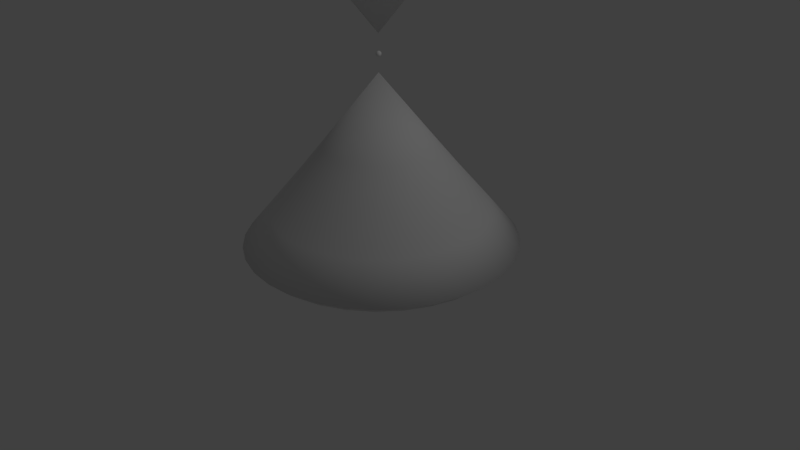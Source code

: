 # Source: Reactor.blend  (saved by Blender 2.78.0; exported with 4.5.12 LTS)
import bpy
from mathutils import Matrix  # noqa: F401  (used for matrix-valued properties, if any)

bpy.ops.wm.read_factory_settings(use_empty=True)
scene = bpy.context.scene
scene.name = 'Scene'

# ---- collections
col_collection_1 = bpy.data.collections.new('Collection 1'); scene.collection.children.link(col_collection_1)

# ---- world
world_world = bpy.data.worlds.new('World'); scene.world = world_world
world_world.color = (0.05088, 0.05088, 0.05088)
world_world.use_sun_shadow = False
world_world.sun_shadow_jitter_overblur = 0.0
world_world.cycles.sampling_method = 'MANUAL'

# ---- cameras
cam_camera = bpy.data.cameras.new('Camera')
cam_camera.clip_end = 100.0
cam_camera.lens = 35.0
cam_camera.sensor_width = 32.0
cam_camera.sensor_height = 18.0
cam_camera.ortho_scale = 7.314
cam_camera.dof.focus_distance = 0.0
cam_camera.dof.aperture_fstop = 128.0

# ---- lights
light_lamp = bpy.data.lights.new('Lamp', 'POINT')
light_lamp.transmission_factor = 0.0
light_lamp.cutoff_distance = 30.0
light_lamp.energy = 100.0
light_lamp.shadow_buffer_clip_start = 1.001
light_lamp.shadow_soft_size = 0.1
light_lamp.shadow_maximum_resolution = 0.006
light_lamp.use_absolute_resolution = True

# ---- meshes
me_sphere_003 = bpy.data.meshes.new('Sphere.003')
me_sphere_003.from_pydata([(0.09836, 0.2503, 0.03265), (0.112, 0.3189, 0.01144), (0.1246, 0.382, -0.02299), (0.1356, 0.4374, -0.06932), (0.1446, 0.4829, -0.1258), (0.1513, 0.5166, -0.1902), (0.1555, 0.5374, -0.2601), (0.1569, 0.5444, -0.3328), (0.1555, 0.5374, -0.4055), (0.1513, 0.5166, -0.4754), (0.1446, 0.4829, -0.5398), (0.1356, 0.4374, -0.5962), (0.1246, 0.382, -0.6426), (0.112, 0.3189, -0.677), (0.09836, 0.2503, -0.6982), (0.112, 0.2462, 0.03265), (0.1387, 0.3107, 0.01144), (0.1634, 0.3703, -0.02299), (0.185, 0.4224, -0.06932), (0.2027, 0.4652, -0.1258), (0.2159, 0.497, -0.1902), (0.224, 0.5166, -0.2601), (0.2268, 0.5232, -0.3328), (0.224, 0.5166, -0.4055), (0.2159, 0.497, -0.4754), (0.2027, 0.4652, -0.5398), (0.185, 0.4224, -0.5962), (0.1634, 0.3703, -0.6426), (0.1387, 0.3107, -0.677), (0.112, 0.2462, -0.6982), (0.1246, 0.2395, 0.03265), (0.1634, 0.2976, 0.01144), (0.1992, 0.3511, -0.02299), (0.2305, 0.3981, -0.06932), (0.2563, 0.4366, -0.1258), (0.2754, 0.4652, -0.1902), (0.2872, 0.4829, -0.2601), (0.2912, 0.4888, -0.3328), (0.2872, 0.4829, -0.4055), (0.2754, 0.4652, -0.4754), (0.2563, 0.4366, -0.5398), (0.2305, 0.3981, -0.5962), (0.1992, 0.3511, -0.6426), (0.1634, 0.2976, -0.677), (0.1246, 0.2395, -0.6982), (0.1356, 0.2304, 0.03265), (0.185, 0.2798, 0.01144), (0.2305, 0.3254, -0.02299), (0.2705, 0.3653, -0.06932), (0.3032, 0.3981, -0.1258), (0.3276, 0.4224, -0.1902), (0.3426, 0.4374, -0.2601), (0.3476, 0.4425, -0.3328), (0.3426, 0.4374, -0.4055), (0.3276, 0.4224, -0.4754), (0.3032, 0.3981, -0.5398), (0.2705, 0.3653, -0.5962), (0.2305, 0.3254, -0.6426), (0.185, 0.2798, -0.677), (0.1356, 0.2304, -0.6982), (0.1446, 0.2194, 0.03265), (0.2027, 0.2582, 0.01144), (0.2563, 0.294, -0.02299), (0.3032, 0.3254, -0.06932), (0.3418, 0.3511, -0.1258), (0.3704, 0.3703, -0.1902), (0.388, 0.382, -0.2601), (0.394, 0.386, -0.3328), (0.388, 0.382, -0.4055), (0.3704, 0.3703, -0.4754), (0.3418, 0.3511, -0.5398), (0.3032, 0.3254, -0.5962), (0.2563, 0.294, -0.6426), (0.2027, 0.2582, -0.677), (0.1446, 0.2194, -0.6982), (0.08418, 0.179, -0.7053), (0.1513, 0.2068, 0.03265), (0.2159, 0.2336, 0.01144), (0.2754, 0.2582, -0.02299), (0.3276, 0.2798, -0.06932), (0.3704, 0.2976, -0.1258), (0.4022, 0.3107, -0.1902), (0.4218, 0.3189, -0.2601), (0.4284, 0.3216, -0.3328), (0.4218, 0.3189, -0.4055), (0.4022, 0.3107, -0.4754), (0.3704, 0.2976, -0.5398), (0.3276, 0.2798, -0.5962), (0.2754, 0.2582, -0.6426), (0.2159, 0.2336, -0.677), (0.1513, 0.2068, -0.6982), (0.1555, 0.1932, 0.03265), (0.224, 0.2068, 0.01144), (0.2872, 0.2194, -0.02299), (0.3426, 0.2304, -0.06932), (0.388, 0.2395, -0.1258), (0.4218, 0.2462, -0.1902), (0.4426, 0.2503, -0.2601), (0.4496, 0.2517, -0.3328), (0.4426, 0.2503, -0.4055), (0.4218, 0.2462, -0.4754), (0.388, 0.2395, -0.5398), (0.3426, 0.2304, -0.5962), (0.2872, 0.2194, -0.6426), (0.224, 0.2068, -0.677), (0.1555, 0.1932, -0.6982), (0.1569, 0.179, 0.03265), (0.2268, 0.179, 0.01144), (0.2912, 0.179, -0.02299), (0.3476, 0.179, -0.06932), (0.394, 0.179, -0.1258), (0.4284, 0.179, -0.1902), (0.4496, 0.179, -0.2601), (0.4568, 0.179, -0.3328), (0.4496, 0.179, -0.4055), (0.4284, 0.179, -0.4754), (0.394, 0.179, -0.5398), (0.3476, 0.179, -0.5962), (0.2912, 0.179, -0.6426), (0.2268, 0.179, -0.677), (0.1569, 0.179, -0.6982), (0.1555, 0.1648, 0.03265), (0.224, 0.1512, 0.01144), (0.2872, 0.1386, -0.02299), (0.3426, 0.1276, -0.06932), (0.388, 0.1186, -0.1258), (0.4218, 0.1119, -0.1902), (0.4426, 0.1077, -0.2601), (0.4496, 0.1063, -0.3328), (0.4426, 0.1077, -0.4055), (0.4218, 0.1119, -0.4754), (0.388, 0.1186, -0.5398), (0.3426, 0.1276, -0.5962), (0.2872, 0.1386, -0.6426), (0.224, 0.1512, -0.677), (0.1555, 0.1648, -0.6982), (0.1513, 0.1512, 0.03265), (0.2159, 0.1245, 0.01144), (0.2754, 0.09981, -0.02299), (0.3276, 0.0782, -0.06932), (0.3704, 0.06047, -0.1258), (0.4022, 0.04729, -0.1902), (0.4218, 0.03918, -0.2601), (0.4284, 0.03644, -0.3328), (0.4218, 0.03918, -0.4055), (0.4022, 0.04729, -0.4754), (0.3704, 0.06047, -0.5398), (0.3276, 0.0782, -0.5962), (0.2754, 0.09981, -0.6426), (0.2159, 0.1245, -0.677), (0.1513, 0.1512, -0.6982), (0.1446, 0.1386, 0.03265), (0.2027, 0.09981, 0.01144), (0.2563, 0.06402, -0.02299), (0.3032, 0.03265, -0.06932), (0.3418, 0.006911, -0.1258), (0.3704, -0.01222, -0.1902), (0.388, -0.024, -0.2601), (0.394, -0.02797, -0.3328), (0.388, -0.024, -0.4055), (0.3704, -0.01222, -0.4754), (0.3418, 0.006911, -0.5398), (0.3032, 0.03265, -0.5962), (0.2563, 0.06402, -0.6426), (0.2027, 0.09981, -0.677), (0.1446, 0.1386, -0.6982), (0.1356, 0.1276, 0.03265), (0.185, 0.0782, 0.01144), (0.2305, 0.03265, -0.02299), (0.2705, -0.007269, -0.06932), (0.3032, -0.04003, -0.1258), (0.3276, -0.06438, -0.1902), (0.3426, -0.07937, -0.2601), (0.3476, -0.08443, -0.3328), (0.3426, -0.07937, -0.4055), (0.3276, -0.06438, -0.4754), (0.3032, -0.04003, -0.5398), (0.2705, -0.007269, -0.5962), (0.2305, 0.03265, -0.6426), (0.185, 0.0782, -0.677), (0.1356, 0.1276, -0.6982), (0.1246, 0.1186, 0.03265), (0.1634, 0.06047, 0.01144), (0.1992, 0.006911, -0.02299), (0.2305, -0.04003, -0.06932), (0.2563, -0.07856, -0.1258), (0.2754, -0.1072, -0.1902), (0.2872, -0.1248, -0.2601), (0.2912, -0.1308, -0.3328), (0.2872, -0.1248, -0.4055), (0.2754, -0.1072, -0.4754), (0.2563, -0.07856, -0.5398), (0.2305, -0.04003, -0.5962), (0.1992, 0.006911, -0.6426), (0.1634, 0.06047, -0.677), (0.1246, 0.1186, -0.6982), (0.112, 0.1119, 0.03265), (0.1387, 0.04729, 0.01144), (0.1634, -0.01222, -0.02299), (0.185, -0.06438, -0.06932), (0.2027, -0.1072, -0.1258), (0.2159, -0.139, -0.1902), (0.224, -0.1586, -0.2601), (0.2268, -0.1652, -0.3328), (0.224, -0.1586, -0.4055), (0.2159, -0.139, -0.4754), (0.2027, -0.1072, -0.5398), (0.185, -0.06438, -0.5962), (0.1634, -0.01222, -0.6426), (0.1387, 0.04729, -0.677), (0.112, 0.1119, -0.6982), (0.09836, 0.1077, 0.03265), (0.112, 0.03918, 0.01144), (0.1246, -0.024, -0.02299), (0.1356, -0.07937, -0.06932), (0.1446, -0.1248, -0.1258), (0.1513, -0.1586, -0.1902), (0.1555, -0.1794, -0.2601), (0.1569, -0.1864, -0.3328), (0.1555, -0.1794, -0.4055), (0.1513, -0.1586, -0.4754), (0.1446, -0.1248, -0.5398), (0.1356, -0.07937, -0.5962), (0.1246, -0.024, -0.6426), (0.112, 0.03918, -0.677), (0.09836, 0.1077, -0.6982), (0.08418, 0.1063, 0.03265), (0.08418, 0.03644, 0.01144), (0.08418, -0.02797, -0.02299), (0.08418, -0.08443, -0.06932), (0.08418, -0.1308, -0.1258), (0.08418, -0.1652, -0.1902), (0.08418, -0.1864, -0.2601), (0.08418, -0.1936, -0.3328), (0.08418, -0.1864, -0.4055), (0.08418, -0.1652, -0.4754), (0.08418, -0.1308, -0.5398), (0.08418, -0.08443, -0.5962), (0.08418, -0.02797, -0.6426), (0.08418, 0.03644, -0.677), (0.08418, 0.1063, -0.6982), (0.07, 0.1077, 0.03265), (0.05636, 0.03918, 0.01144), (0.0438, -0.024, -0.02299), (0.03278, -0.07937, -0.06932), (0.02374, -0.1248, -0.1258), (0.01703, -0.1586, -0.1902), (0.01289, -0.1794, -0.2601), (0.01149, -0.1864, -0.3328), (0.01289, -0.1794, -0.4055), (0.01703, -0.1586, -0.4754), (0.02374, -0.1248, -0.5398), (0.03278, -0.07937, -0.5962), (0.0438, -0.024, -0.6426), (0.05636, 0.03918, -0.677), (0.07, 0.1077, -0.6982), (0.05636, 0.1119, 0.03265), (0.02962, 0.04729, 0.01144), (0.004966, -0.01222, -0.02299), (-0.01664, -0.06438, -0.06932), (-0.03437, -0.1072, -0.1258), (-0.04755, -0.139, -0.1902), (-0.05566, -0.1586, -0.2601), (-0.0584, -0.1652, -0.3328), (-0.05566, -0.1586, -0.4055), (-0.04755, -0.139, -0.4754), (-0.03437, -0.1072, -0.5398), (-0.01664, -0.06438, -0.5962), (0.004966, -0.01222, -0.6426), (0.02962, 0.04729, -0.677), (0.05636, 0.1119, -0.6982), (0.08418, 0.179, 0.0398), (0.0438, 0.1186, 0.03265), (0.004966, 0.06047, 0.01144), (-0.03082, 0.006911, -0.02299), (-0.06219, -0.04003, -0.06932), (-0.08793, -0.07856, -0.1258), (-0.1071, -0.1072, -0.1902), (-0.1188, -0.1248, -0.2601), (-0.1228, -0.1308, -0.3328), (-0.1188, -0.1248, -0.4055), (-0.1071, -0.1072, -0.4754), (-0.08793, -0.07856, -0.5398), (-0.06219, -0.04003, -0.5962), (-0.03082, 0.006911, -0.6426), (0.004966, 0.06047, -0.677), (0.0438, 0.1186, -0.6982), (0.03278, 0.1276, 0.03265), (-0.01664, 0.0782, 0.01144), (-0.06219, 0.03265, -0.02299), (-0.1021, -0.007269, -0.06932), (-0.1349, -0.04003, -0.1258), (-0.1592, -0.06438, -0.1902), (-0.1742, -0.07937, -0.2601), (-0.1793, -0.08443, -0.3328), (-0.1742, -0.07937, -0.4055), (-0.1592, -0.06438, -0.4754), (-0.1349, -0.04003, -0.5398), (-0.1021, -0.007269, -0.5962), (-0.06219, 0.03265, -0.6426), (-0.01664, 0.0782, -0.677), (0.03278, 0.1276, -0.6982), (0.02374, 0.1386, 0.03265), (-0.03437, 0.09981, 0.01144), (-0.08793, 0.06402, -0.02299), (-0.1349, 0.03265, -0.06932), (-0.1734, 0.006911, -0.1258), (-0.202, -0.01222, -0.1902), (-0.2197, -0.024, -0.2601), (-0.2256, -0.02797, -0.3328), (-0.2197, -0.024, -0.4055), (-0.202, -0.01222, -0.4754), (-0.1734, 0.006911, -0.5398), (-0.1349, 0.03265, -0.5962), (-0.08793, 0.06402, -0.6426), (-0.03437, 0.09981, -0.677), (0.02374, 0.1386, -0.6982), (0.01703, 0.1512, 0.03265), (-0.04755, 0.1245, 0.01144), (-0.1071, 0.09981, -0.02299), (-0.1592, 0.0782, -0.06932), (-0.202, 0.06047, -0.1258), (-0.2338, 0.04729, -0.1902), (-0.2534, 0.03918, -0.2601), (-0.26, 0.03644, -0.3328), (-0.2534, 0.03918, -0.4055), (-0.2338, 0.04729, -0.4754), (-0.202, 0.06047, -0.5398), (-0.1592, 0.0782, -0.5962), (-0.1071, 0.09981, -0.6426), (-0.04755, 0.1245, -0.677), (0.01703, 0.1512, -0.6982), (0.01289, 0.1648, 0.03265), (-0.05566, 0.1512, 0.01144), (-0.1188, 0.1386, -0.02299), (-0.1742, 0.1276, -0.06932), (-0.2197, 0.1186, -0.1258), (-0.2534, 0.1119, -0.1902), (-0.2742, 0.1077, -0.2601), (-0.2812, 0.1063, -0.3328), (-0.2742, 0.1077, -0.4055), (-0.2534, 0.1119, -0.4754), (-0.2197, 0.1186, -0.5398), (-0.1742, 0.1276, -0.5962), (-0.1188, 0.1386, -0.6426), (-0.05566, 0.1512, -0.677), (0.01289, 0.1648, -0.6982), (0.01149, 0.179, 0.03265), (-0.0584, 0.179, 0.01144), (-0.1228, 0.179, -0.02299), (-0.1793, 0.179, -0.06932), (-0.2256, 0.179, -0.1258), (-0.26, 0.179, -0.1902), (-0.2812, 0.179, -0.2601), (-0.2884, 0.179, -0.3328), (-0.2812, 0.179, -0.4055), (-0.26, 0.179, -0.4754), (-0.2256, 0.179, -0.5398), (-0.1793, 0.179, -0.5962), (-0.1228, 0.179, -0.6426), (-0.0584, 0.179, -0.677), (0.01149, 0.179, -0.6982), (0.01289, 0.1932, 0.03265), (-0.05566, 0.2068, 0.01144), (-0.1188, 0.2194, -0.02299), (-0.1742, 0.2304, -0.06932), (-0.2197, 0.2395, -0.1258), (-0.2534, 0.2462, -0.1902), (-0.2742, 0.2503, -0.2601), (-0.2812, 0.2517, -0.3328), (-0.2742, 0.2503, -0.4055), (-0.2534, 0.2462, -0.4754), (-0.2197, 0.2395, -0.5398), (-0.1742, 0.2304, -0.5962), (-0.1188, 0.2194, -0.6426), (-0.05566, 0.2068, -0.677), (0.01289, 0.1932, -0.6982), (0.01703, 0.2068, 0.03265), (-0.04755, 0.2336, 0.01144), (-0.1071, 0.2582, -0.02299), (-0.1592, 0.2798, -0.06932), (-0.202, 0.2976, -0.1258), (-0.2338, 0.3107, -0.1902), (-0.2534, 0.3189, -0.2601), (-0.26, 0.3216, -0.3328), (-0.2534, 0.3189, -0.4055), (-0.2338, 0.3107, -0.4754), (-0.202, 0.2976, -0.5398), (-0.1592, 0.2798, -0.5962), (-0.1071, 0.2582, -0.6426), (-0.04755, 0.2336, -0.677), (0.01703, 0.2068, -0.6982), (0.02374, 0.2194, 0.03265), (-0.03437, 0.2582, 0.01144), (-0.08793, 0.294, -0.02299), (-0.1349, 0.3254, -0.06932), (-0.1734, 0.3511, -0.1258), (-0.202, 0.3703, -0.1902), (-0.2197, 0.382, -0.2601), (-0.2256, 0.386, -0.3328), (-0.2197, 0.382, -0.4055), (-0.202, 0.3703, -0.4754), (-0.1734, 0.3511, -0.5398), (-0.1349, 0.3254, -0.5962), (-0.08793, 0.294, -0.6426), (-0.03437, 0.2582, -0.677), (0.02374, 0.2194, -0.6982), (0.03278, 0.2304, 0.03265), (-0.01664, 0.2798, 0.01144), (-0.06219, 0.3254, -0.02299), (-0.1021, 0.3653, -0.06932), (-0.1349, 0.3981, -0.1258), (-0.1592, 0.4224, -0.1902), (-0.1742, 0.4374, -0.2601), (-0.1793, 0.4425, -0.3328), (-0.1742, 0.4374, -0.4055), (-0.1592, 0.4224, -0.4754), (-0.1349, 0.3981, -0.5398), (-0.1021, 0.3653, -0.5962), (-0.06219, 0.3254, -0.6426), (-0.01664, 0.2798, -0.677), (0.03278, 0.2304, -0.6982), (0.0438, 0.2395, 0.03265), (0.004966, 0.2976, 0.01144), (-0.03082, 0.3511, -0.02299), (-0.06219, 0.3981, -0.06932), (-0.08793, 0.4366, -0.1258), (-0.1071, 0.4652, -0.1902), (-0.1188, 0.4829, -0.2601), (-0.1228, 0.4888, -0.3328), (-0.1188, 0.4829, -0.4055), (-0.1071, 0.4652, -0.4754), (-0.08793, 0.4366, -0.5398), (-0.06219, 0.3981, -0.5962), (-0.03082, 0.3511, -0.6426), (0.004966, 0.2976, -0.677), (0.0438, 0.2395, -0.6982), (0.05636, 0.2462, 0.03265), (0.02962, 0.3107, 0.01144), (0.004966, 0.3703, -0.02299), (-0.01664, 0.4224, -0.06932), (-0.03437, 0.4652, -0.1258), (-0.04755, 0.497, -0.1902), (-0.05566, 0.5166, -0.2601), (-0.0584, 0.5232, -0.3328), (-0.05566, 0.5166, -0.4055), (-0.04755, 0.497, -0.4754), (-0.03437, 0.4652, -0.5398), (-0.01664, 0.4224, -0.5962), (0.004966, 0.3703, -0.6426), (0.02962, 0.3107, -0.677), (0.05636, 0.2462, -0.6982), (0.07, 0.2503, 0.03265), (0.05636, 0.3189, 0.01144), (0.0438, 0.382, -0.02299), (0.03278, 0.4374, -0.06932), (0.02374, 0.4829, -0.1258), (0.01703, 0.5166, -0.1902), (0.01289, 0.5374, -0.2601), (0.01149, 0.5444, -0.3328), (0.01289, 0.5374, -0.4055), (0.01703, 0.5166, -0.4754), (0.02374, 0.4829, -0.5398), (0.03278, 0.4374, -0.5962), (0.0438, 0.382, -0.6426), (0.05636, 0.3189, -0.677), (0.07, 0.2503, -0.6982), (0.08418, 0.2517, 0.03265), (0.08418, 0.3216, 0.01144), (0.08418, 0.386, -0.02299), (0.08418, 0.4425, -0.06932), (0.08418, 0.4888, -0.1258), (0.08418, 0.5232, -0.1902), (0.08418, 0.5444, -0.2601), (0.08418, 0.5516, -0.3328), (0.08418, 0.5444, -0.4055), (0.08418, 0.5232, -0.4754), (0.08418, 0.4888, -0.5398), (0.08418, 0.4425, -0.5962), (0.08418, 0.386, -0.6426), (0.08418, 0.3216, -0.677), (0.08418, 0.2517, -0.6982)], [], [(476, 475, 8, 9), (469, 468, 1, 2), (477, 476, 9, 10), (470, 469, 2, 3), (478, 477, 10, 11), (471, 470, 3, 4), (479, 478, 11, 12), (472, 471, 4, 5), (480, 479, 12, 13), (473, 472, 5, 6), (481, 480, 13, 14), (474, 473, 6, 7), (467, 271, 0), (75, 481, 14), (475, 474, 7, 8), (468, 467, 0, 1), (8, 7, 22, 23), (1, 0, 15, 16), (9, 8, 23, 24), (2, 1, 16, 17), (10, 9, 24, 25), (3, 2, 17, 18), (11, 10, 25, 26), (4, 3, 18, 19), (12, 11, 26, 27), (5, 4, 19, 20), (13, 12, 27, 28), (6, 5, 20, 21), (14, 13, 28, 29), (7, 6, 21, 22), (0, 271, 15), (75, 14, 29), (27, 26, 41, 42), (20, 19, 34, 35), (28, 27, 42, 43), (21, 20, 35, 36), (29, 28, 43, 44), (22, 21, 36, 37), (15, 271, 30), (75, 29, 44), (23, 22, 37, 38), (16, 15, 30, 31), (24, 23, 38, 39), (17, 16, 31, 32), (25, 24, 39, 40), (18, 17, 32, 33), (26, 25, 40, 41), (19, 18, 33, 34), (31, 30, 45, 46), (39, 38, 53, 54), (32, 31, 46, 47), (40, 39, 54, 55), (33, 32, 47, 48), (41, 40, 55, 56), (34, 33, 48, 49), (42, 41, 56, 57), (35, 34, 49, 50), (43, 42, 57, 58), (36, 35, 50, 51), (44, 43, 58, 59), (37, 36, 51, 52), (30, 271, 45), (75, 44, 59), (38, 37, 52, 53), (50, 49, 64, 65), (58, 57, 72, 73), (51, 50, 65, 66), (59, 58, 73, 74), (52, 51, 66, 67), (45, 271, 60), (75, 59, 74), (53, 52, 67, 68), (46, 45, 60, 61), (54, 53, 68, 69), (47, 46, 61, 62), (55, 54, 69, 70), (48, 47, 62, 63), (56, 55, 70, 71), (49, 48, 63, 64), (57, 56, 71, 72), (69, 68, 84, 85), (62, 61, 77, 78), (70, 69, 85, 86), (63, 62, 78, 79), (71, 70, 86, 87), (64, 63, 79, 80), (72, 71, 87, 88), (65, 64, 80, 81), (73, 72, 88, 89), (66, 65, 81, 82), (74, 73, 89, 90), (67, 66, 82, 83), (60, 271, 76), (75, 74, 90), (68, 67, 83, 84), (61, 60, 76, 77), (89, 88, 103, 104), (82, 81, 96, 97), (90, 89, 104, 105), (83, 82, 97, 98), (76, 271, 91), (75, 90, 105), (84, 83, 98, 99), (77, 76, 91, 92), (85, 84, 99, 100), (78, 77, 92, 93), (86, 85, 100, 101), (79, 78, 93, 94), (87, 86, 101, 102), (80, 79, 94, 95), (88, 87, 102, 103), (81, 80, 95, 96), (101, 100, 115, 116), (94, 93, 108, 109), (102, 101, 116, 117), (95, 94, 109, 110), (103, 102, 117, 118), (96, 95, 110, 111), (104, 103, 118, 119), (97, 96, 111, 112), (105, 104, 119, 120), (98, 97, 112, 113), (91, 271, 106), (75, 105, 120), (99, 98, 113, 114), (92, 91, 106, 107), (100, 99, 114, 115), (93, 92, 107, 108), (120, 119, 134, 135), (113, 112, 127, 128), (106, 271, 121), (75, 120, 135), (114, 113, 128, 129), (107, 106, 121, 122), (115, 114, 129, 130), (108, 107, 122, 123), (116, 115, 130, 131), (109, 108, 123, 124), (117, 116, 131, 132), (110, 109, 124, 125), (118, 117, 132, 133), (111, 110, 125, 126), (119, 118, 133, 134), (112, 111, 126, 127), (124, 123, 138, 139), (132, 131, 146, 147), (125, 124, 139, 140), (133, 132, 147, 148), (126, 125, 140, 141), (134, 133, 148, 149), (127, 126, 141, 142), (135, 134, 149, 150), (128, 127, 142, 143), (121, 271, 136), (75, 135, 150), (129, 128, 143, 144), (122, 121, 136, 137), (130, 129, 144, 145), (123, 122, 137, 138), (131, 130, 145, 146), (143, 142, 157, 158), (136, 271, 151), (75, 150, 165), (144, 143, 158, 159), (137, 136, 151, 152), (145, 144, 159, 160), (138, 137, 152, 153), (146, 145, 160, 161), (139, 138, 153, 154), (147, 146, 161, 162), (140, 139, 154, 155), (148, 147, 162, 163), (141, 140, 155, 156), (149, 148, 163, 164), (142, 141, 156, 157), (150, 149, 164, 165), (162, 161, 176, 177), (155, 154, 169, 170), (163, 162, 177, 178), (156, 155, 170, 171), (164, 163, 178, 179), (157, 156, 171, 172), (165, 164, 179, 180), (158, 157, 172, 173), (151, 271, 166), (75, 165, 180), (159, 158, 173, 174), (152, 151, 166, 167), (160, 159, 174, 175), (153, 152, 167, 168), (161, 160, 175, 176), (154, 153, 168, 169), (166, 271, 181), (75, 180, 195), (174, 173, 188, 189), (167, 166, 181, 182), (175, 174, 189, 190), (168, 167, 182, 183), (176, 175, 190, 191), (169, 168, 183, 184), (177, 176, 191, 192), (170, 169, 184, 185), (178, 177, 192, 193), (171, 170, 185, 186), (179, 178, 193, 194), (172, 171, 186, 187), (180, 179, 194, 195), (173, 172, 187, 188), (185, 184, 199, 200), (193, 192, 207, 208), (186, 185, 200, 201), (194, 193, 208, 209), (187, 186, 201, 202), (195, 194, 209, 210), (188, 187, 202, 203), (181, 271, 196), (75, 195, 210), (189, 188, 203, 204), (182, 181, 196, 197), (190, 189, 204, 205), (183, 182, 197, 198), (191, 190, 205, 206), (184, 183, 198, 199), (192, 191, 206, 207), (204, 203, 218, 219), (197, 196, 211, 212), (205, 204, 219, 220), (198, 197, 212, 213), (206, 205, 220, 221), (199, 198, 213, 214), (207, 206, 221, 222), (200, 199, 214, 215), (208, 207, 222, 223), (201, 200, 215, 216), (209, 208, 223, 224), (202, 201, 216, 217), (210, 209, 224, 225), (203, 202, 217, 218), (196, 271, 211), (75, 210, 225), (223, 222, 237, 238), (216, 215, 230, 231), (224, 223, 238, 239), (217, 216, 231, 232), (225, 224, 239, 240), (218, 217, 232, 233), (211, 271, 226), (75, 225, 240), (219, 218, 233, 234), (212, 211, 226, 227), (220, 219, 234, 235), (213, 212, 227, 228), (221, 220, 235, 236), (214, 213, 228, 229), (222, 221, 236, 237), (215, 214, 229, 230), (235, 234, 249, 250), (228, 227, 242, 243), (236, 235, 250, 251), (229, 228, 243, 244), (237, 236, 251, 252), (230, 229, 244, 245), (238, 237, 252, 253), (231, 230, 245, 246), (239, 238, 253, 254), (232, 231, 246, 247), (240, 239, 254, 255), (233, 232, 247, 248), (226, 271, 241), (75, 240, 255), (234, 233, 248, 249), (227, 226, 241, 242), (254, 253, 268, 269), (247, 246, 261, 262), (255, 254, 269, 270), (248, 247, 262, 263), (241, 271, 256), (75, 255, 270), (249, 248, 263, 264), (242, 241, 256, 257), (250, 249, 264, 265), (243, 242, 257, 258), (251, 250, 265, 266), (244, 243, 258, 259), (252, 251, 266, 267), (245, 244, 259, 260), (253, 252, 267, 268), (246, 245, 260, 261), (258, 257, 273, 274), (266, 265, 281, 282), (259, 258, 274, 275), (267, 266, 282, 283), (260, 259, 275, 276), (268, 267, 283, 284), (261, 260, 276, 277), (269, 268, 284, 285), (262, 261, 277, 278), (270, 269, 285, 286), (263, 262, 278, 279), (256, 271, 272), (75, 270, 286), (264, 263, 279, 280), (257, 256, 272, 273), (265, 264, 280, 281), (278, 277, 292, 293), (286, 285, 300, 301), (279, 278, 293, 294), (272, 271, 287), (75, 286, 301), (280, 279, 294, 295), (273, 272, 287, 288), (281, 280, 295, 296), (274, 273, 288, 289), (282, 281, 296, 297), (275, 274, 289, 290), (283, 282, 297, 298), (276, 275, 290, 291), (284, 283, 298, 299), (277, 276, 291, 292), (285, 284, 299, 300), (297, 296, 311, 312), (290, 289, 304, 305), (298, 297, 312, 313), (291, 290, 305, 306), (299, 298, 313, 314), (292, 291, 306, 307), (300, 299, 314, 315), (293, 292, 307, 308), (301, 300, 315, 316), (294, 293, 308, 309), (287, 271, 302), (75, 301, 316), (295, 294, 309, 310), (288, 287, 302, 303), (296, 295, 310, 311), (289, 288, 303, 304), (316, 315, 330, 331), (309, 308, 323, 324), (302, 271, 317), (75, 316, 331), (310, 309, 324, 325), (303, 302, 317, 318), (311, 310, 325, 326), (304, 303, 318, 319), (312, 311, 326, 327), (305, 304, 319, 320), (313, 312, 327, 328), (306, 305, 320, 321), (314, 313, 328, 329), (307, 306, 321, 322), (315, 314, 329, 330), (308, 307, 322, 323), (320, 319, 334, 335), (328, 327, 342, 343), (321, 320, 335, 336), (329, 328, 343, 344), (322, 321, 336, 337), (330, 329, 344, 345), (323, 322, 337, 338), (331, 330, 345, 346), (324, 323, 338, 339), (317, 271, 332), (75, 331, 346), (325, 324, 339, 340), (318, 317, 332, 333), (326, 325, 340, 341), (319, 318, 333, 334), (327, 326, 341, 342), (339, 338, 353, 354), (332, 271, 347), (75, 346, 361), (340, 339, 354, 355), (333, 332, 347, 348), (341, 340, 355, 356), (334, 333, 348, 349), (342, 341, 356, 357), (335, 334, 349, 350), (343, 342, 357, 358), (336, 335, 350, 351), (344, 343, 358, 359), (337, 336, 351, 352), (345, 344, 359, 360), (338, 337, 352, 353), (346, 345, 360, 361), (358, 357, 372, 373), (351, 350, 365, 366), (359, 358, 373, 374), (352, 351, 366, 367), (360, 359, 374, 375), (353, 352, 367, 368), (361, 360, 375, 376), (354, 353, 368, 369), (347, 271, 362), (75, 361, 376), (355, 354, 369, 370), (348, 347, 362, 363), (356, 355, 370, 371), (349, 348, 363, 364), (357, 356, 371, 372), (350, 349, 364, 365), (75, 376, 391), (370, 369, 384, 385), (363, 362, 377, 378), (371, 370, 385, 386), (364, 363, 378, 379), (372, 371, 386, 387), (365, 364, 379, 380), (373, 372, 387, 388), (366, 365, 380, 381), (374, 373, 388, 389), (367, 366, 381, 382), (375, 374, 389, 390), (368, 367, 382, 383), (376, 375, 390, 391), (369, 368, 383, 384), (362, 271, 377), (389, 388, 403, 404), (382, 381, 396, 397), (390, 389, 404, 405), (383, 382, 397, 398), (391, 390, 405, 406), (384, 383, 398, 399), (377, 271, 392), (75, 391, 406), (385, 384, 399, 400), (378, 377, 392, 393), (386, 385, 400, 401), (379, 378, 393, 394), (387, 386, 401, 402), (380, 379, 394, 395), (388, 387, 402, 403), (381, 380, 395, 396), (393, 392, 407, 408), (401, 400, 415, 416), (394, 393, 408, 409), (402, 401, 416, 417), (395, 394, 409, 410), (403, 402, 417, 418), (396, 395, 410, 411), (404, 403, 418, 419), (397, 396, 411, 412), (405, 404, 419, 420), (398, 397, 412, 413), (406, 405, 420, 421), (399, 398, 413, 414), (392, 271, 407), (75, 406, 421), (400, 399, 414, 415), (412, 411, 426, 427), (420, 419, 434, 435), (413, 412, 427, 428), (421, 420, 435, 436), (414, 413, 428, 429), (407, 271, 422), (75, 421, 436), (415, 414, 429, 430), (408, 407, 422, 423), (416, 415, 430, 431), (409, 408, 423, 424), (417, 416, 431, 432), (410, 409, 424, 425), (418, 417, 432, 433), (411, 410, 425, 426), (419, 418, 433, 434), (431, 430, 445, 446), (424, 423, 438, 439), (432, 431, 446, 447), (425, 424, 439, 440), (433, 432, 447, 448), (426, 425, 440, 441), (434, 433, 448, 449), (427, 426, 441, 442), (435, 434, 449, 450), (428, 427, 442, 443), (436, 435, 450, 451), (429, 428, 443, 444), (422, 271, 437), (75, 436, 451), (430, 429, 444, 445), (423, 422, 437, 438), (450, 449, 464, 465), (443, 442, 457, 458), (451, 450, 465, 466), (444, 443, 458, 459), (437, 271, 452), (75, 451, 466), (445, 444, 459, 460), (438, 437, 452, 453), (446, 445, 460, 461), (439, 438, 453, 454), (447, 446, 461, 462), (440, 439, 454, 455), (448, 447, 462, 463), (441, 440, 455, 456), (449, 448, 463, 464), (442, 441, 456, 457), (454, 453, 468, 469), (462, 461, 476, 477), (455, 454, 469, 470), (463, 462, 477, 478), (456, 455, 470, 471), (464, 463, 478, 479), (457, 456, 471, 472), (465, 464, 479, 480), (458, 457, 472, 473), (466, 465, 480, 481), (459, 458, 473, 474), (452, 271, 467), (75, 466, 481), (460, 459, 474, 475), (453, 452, 467, 468), (461, 460, 475, 476)])
me_sphere_003.polygons.foreach_set('use_smooth', [True] * 512)
me_sphere_003.use_remesh_preserve_volume = False
me_sphere_003.use_remesh_preserve_attributes = False
me_sphere_003.use_mirror_vertex_groups = False
me_sphere_003.update()
me_sphere_002 = bpy.data.meshes.new('Sphere.002')
me_sphere_002.from_pydata([(0.03656, 0.1838, 0.144), (0.05307, 0.2668, 0.249), (0.07155, 0.3597, 0.3622), (0.08981, 0.4515, 0.4735), (0.07172, 0.1731, 0.144), (0.1041, 0.2513, 0.249), (0.1404, 0.3388, 0.3622), (0.1762, 0.4253, 0.4735), (0.1041, 0.1558, 0.144), (0.1511, 0.2262, 0.249), (0.2038, 0.305, 0.3622), (0.2558, 0.3828, 0.4735), (0.1325, 0.1325, 0.144), (0.1923, 0.1923, 0.249), (0.2593, 0.2593, 0.3622), (0.3255, 0.3255, 0.4735), (0.1558, 0.1041, 0.144), (0.2262, 0.1511, 0.249), (0.305, 0.2038, 0.3622), (0.3828, 0.2558, 0.4735), (0.1731, 0.07172, 0.144), (0.2513, 0.1041, 0.249), (0.3388, 0.1404, 0.3622), (0.4253, 0.1762, 0.4735), (0.1838, 0.03656, 0.144), (0.2668, 0.05307, 0.249), (0.3597, 0.07155, 0.3622), (0.4515, 0.08981, 0.4735), (0.1874, -3.105e-07, 0.144), (0.272, -3.045e-07, 0.249), (0.3668, -2.993e-07, 0.3622), (0.4603, -2.987e-07, 0.4735), (0.1838, -0.03656, 0.144), (0.2668, -0.05307, 0.249), (0.3597, -0.07155, 0.3622), (0.4515, -0.08981, 0.4735), (0.1731, -0.07172, 0.144), (0.2513, -0.1041, 0.249), (0.3388, -0.1404, 0.3622), (0.4253, -0.1762, 0.4735), (0.1558, -0.1041, 0.144), (0.2262, -0.1511, 0.249), (0.305, -0.2038, 0.3622), (0.3828, -0.2558, 0.4735), (0.1325, -0.1325, 0.144), (0.1923, -0.1923, 0.249), (0.2593, -0.2593, 0.3622), (0.3255, -0.3255, 0.4735), (0.1041, -0.1558, 0.144), (0.1511, -0.2262, 0.249), (0.2038, -0.305, 0.3622), (0.2558, -0.3828, 0.4735), (0.07172, -0.1731, 0.144), (0.1041, -0.2513, 0.249), (0.1404, -0.3388, 0.3622), (0.1762, -0.4253, 0.4735), (0.03656, -0.1838, 0.144), (0.05307, -0.2668, 0.249), (0.07155, -0.3597, 0.3622), (0.08981, -0.4515, 0.4735), (6.466e-09, -0.1874, 0.144), (5.637e-08, -0.272, 0.249), (4.341e-08, -0.3668, 0.3622), (1.606e-08, -0.4603, 0.4735), (-0.03656, -0.1838, 0.144), (-0.05307, -0.2668, 0.249), (-0.07155, -0.3597, 0.3622), (-0.08981, -0.4515, 0.4735), (-0.07172, -0.1731, 0.144), (-0.1041, -0.2513, 0.249), (-0.1404, -0.3388, 0.3622), (-0.1762, -0.4253, 0.4735), (-9.665e-08, -4.918e-07, -0.09071), (-0.1041, -0.1558, 0.144), (-0.1511, -0.2262, 0.249), (-0.2038, -0.305, 0.3622), (-0.2558, -0.3828, 0.4735), (-0.1325, -0.1325, 0.144), (-0.1923, -0.1923, 0.249), (-0.2593, -0.2593, 0.3622), (-0.3255, -0.3255, 0.4735), (-0.1558, -0.1041, 0.144), (-0.2262, -0.1511, 0.249), (-0.305, -0.2038, 0.3622), (-0.3828, -0.2558, 0.4735), (-0.1731, -0.07172, 0.144), (-0.2513, -0.1041, 0.249), (-0.3388, -0.1404, 0.3622), (-0.4253, -0.1762, 0.4735), (-0.1838, -0.03656, 0.144), (-0.2668, -0.05307, 0.249), (-0.3597, -0.07155, 0.3622), (-0.4515, -0.08981, 0.4735), (-0.1874, -2.962e-07, 0.144), (-0.272, -2.781e-07, 0.249), (-0.3668, -2.796e-07, 0.3622), (-0.4603, -2.114e-07, 0.4735), (-0.1838, 0.03656, 0.144), (-0.2668, 0.05307, 0.249), (-0.3597, 0.07155, 0.3622), (-0.4515, 0.08981, 0.4735), (-0.1731, 0.07172, 0.144), (-0.2513, 0.1041, 0.249), (-0.3388, 0.1404, 0.3622), (-0.4253, 0.1762, 0.4735), (-0.1558, 0.1041, 0.144), (-0.2262, 0.1511, 0.249), (-0.305, 0.2038, 0.3622), (-0.3828, 0.2558, 0.4735), (-0.1325, 0.1325, 0.144), (-0.1923, 0.1923, 0.249), (-0.2593, 0.2593, 0.3622), (-0.3255, 0.3255, 0.4735), (-0.1041, 0.1558, 0.144), (-0.1511, 0.2262, 0.249), (-0.2038, 0.305, 0.3622), (-0.2558, 0.3828, 0.4735), (-0.07172, 0.1731, 0.144), (-0.1041, 0.2513, 0.249), (-0.1404, 0.3388, 0.3622), (-0.1762, 0.4253, 0.4735), (-0.03656, 0.1838, 0.144), (-0.05307, 0.2668, 0.249), (-0.07155, 0.3597, 0.3622), (-0.08981, 0.4515, 0.4735), (4.941e-08, 0.1874, 0.144), (8.285e-08, 0.272, 0.249), (9.751e-08, 0.3668, 0.3622), (1.325e-07, 0.4603, 0.4735)], [], [(126, 1, 0, 125), (127, 2, 1, 126), (128, 3, 2, 127), (125, 0, 72), (0, 4, 72), (1, 5, 4, 0), (2, 6, 5, 1), (3, 7, 6, 2), (4, 8, 72), (5, 9, 8, 4), (6, 10, 9, 5), (7, 11, 10, 6), (8, 12, 72), (9, 13, 12, 8), (10, 14, 13, 9), (11, 15, 14, 10), (12, 16, 72), (13, 17, 16, 12), (14, 18, 17, 13), (15, 19, 18, 14), (17, 21, 20, 16), (18, 22, 21, 17), (19, 23, 22, 18), (16, 20, 72), (20, 24, 72), (21, 25, 24, 20), (22, 26, 25, 21), (23, 27, 26, 22), (26, 30, 29, 25), (27, 31, 30, 26), (24, 28, 72), (25, 29, 28, 24), (28, 32, 72), (29, 33, 32, 28), (30, 34, 33, 29), (31, 35, 34, 30), (34, 38, 37, 33), (35, 39, 38, 34), (32, 36, 72), (33, 37, 36, 32), (36, 40, 72), (37, 41, 40, 36), (38, 42, 41, 37), (39, 43, 42, 38), (43, 47, 46, 42), (40, 44, 72), (41, 45, 44, 40), (42, 46, 45, 41), (44, 48, 72), (45, 49, 48, 44), (46, 50, 49, 45), (47, 51, 50, 46), (51, 55, 54, 50), (48, 52, 72), (49, 53, 52, 48), (50, 54, 53, 49), (52, 56, 72), (53, 57, 56, 52), (54, 58, 57, 53), (55, 59, 58, 54), (56, 60, 72), (57, 61, 60, 56), (58, 62, 61, 57), (59, 63, 62, 58), (61, 65, 64, 60), (62, 66, 65, 61), (63, 67, 66, 62), (60, 64, 72), (64, 68, 72), (65, 69, 68, 64), (66, 70, 69, 65), (67, 71, 70, 66), (69, 74, 73, 68), (70, 75, 74, 69), (71, 76, 75, 70), (68, 73, 72), (73, 77, 72), (74, 78, 77, 73), (75, 79, 78, 74), (76, 80, 79, 75), (79, 83, 82, 78), (80, 84, 83, 79), (77, 81, 72), (78, 82, 81, 77), (81, 85, 72), (82, 86, 85, 81), (83, 87, 86, 82), (84, 88, 87, 83), (87, 91, 90, 86), (88, 92, 91, 87), (85, 89, 72), (86, 90, 89, 85), (89, 93, 72), (90, 94, 93, 89), (91, 95, 94, 90), (92, 96, 95, 91), (96, 100, 99, 95), (93, 97, 72), (94, 98, 97, 93), (95, 99, 98, 94), (97, 101, 72), (98, 102, 101, 97), (99, 103, 102, 98), (100, 104, 103, 99), (101, 105, 72), (102, 106, 105, 101), (103, 107, 106, 102), (104, 108, 107, 103), (105, 109, 72), (106, 110, 109, 105), (107, 111, 110, 106), (108, 112, 111, 107), (109, 113, 72), (110, 114, 113, 109), (111, 115, 114, 110), (112, 116, 115, 111), (114, 118, 117, 113), (115, 119, 118, 114), (116, 120, 119, 115), (113, 117, 72), (117, 121, 72), (118, 122, 121, 117), (119, 123, 122, 118), (120, 124, 123, 119), (122, 126, 125, 121), (123, 127, 126, 122), (124, 128, 127, 123), (121, 125, 72)])
me_sphere_002.polygons.foreach_set('use_smooth', [True] * 128)
me_sphere_002.use_remesh_preserve_volume = False
me_sphere_002.use_remesh_preserve_attributes = False
me_sphere_002.use_mirror_vertex_groups = False
me_sphere_002.update()
me_sphere = bpy.data.meshes.new('Sphere')
me_sphere.from_pydata([(0.03656, 0.1838, 0.144), (0.05307, 0.2668, 0.249), (0.07155, 0.3597, 0.3622), (0.08981, 0.4515, 0.4735), (0.07172, 0.1731, 0.144), (0.1041, 0.2513, 0.249), (0.1404, 0.3388, 0.3622), (0.1762, 0.4253, 0.4735), (0.1041, 0.1558, 0.144), (0.1511, 0.2262, 0.249), (0.2038, 0.305, 0.3622), (0.2558, 0.3828, 0.4735), (0.1325, 0.1325, 0.144), (0.1923, 0.1923, 0.249), (0.2593, 0.2593, 0.3622), (0.3255, 0.3255, 0.4735), (0.1558, 0.1041, 0.144), (0.2262, 0.1511, 0.249), (0.305, 0.2038, 0.3622), (0.3828, 0.2558, 0.4735), (0.1731, 0.07172, 0.144), (0.2513, 0.1041, 0.249), (0.3388, 0.1404, 0.3622), (0.4253, 0.1762, 0.4735), (0.1838, 0.03656, 0.144), (0.2668, 0.05307, 0.249), (0.3597, 0.07155, 0.3622), (0.4515, 0.08981, 0.4735), (0.1874, -3.105e-07, 0.144), (0.272, -3.045e-07, 0.249), (0.3668, -2.993e-07, 0.3622), (0.4603, -2.987e-07, 0.4735), (0.1838, -0.03656, 0.144), (0.2668, -0.05307, 0.249), (0.3597, -0.07155, 0.3622), (0.4515, -0.08981, 0.4735), (0.1731, -0.07172, 0.144), (0.2513, -0.1041, 0.249), (0.3388, -0.1404, 0.3622), (0.4253, -0.1762, 0.4735), (0.1558, -0.1041, 0.144), (0.2262, -0.1511, 0.249), (0.305, -0.2038, 0.3622), (0.3828, -0.2558, 0.4735), (0.1325, -0.1325, 0.144), (0.1923, -0.1923, 0.249), (0.2593, -0.2593, 0.3622), (0.3255, -0.3255, 0.4735), (0.1041, -0.1558, 0.144), (0.1511, -0.2262, 0.249), (0.2038, -0.305, 0.3622), (0.2558, -0.3828, 0.4735), (0.07172, -0.1731, 0.144), (0.1041, -0.2513, 0.249), (0.1404, -0.3388, 0.3622), (0.1762, -0.4253, 0.4735), (0.03656, -0.1838, 0.144), (0.05307, -0.2668, 0.249), (0.07155, -0.3597, 0.3622), (0.08981, -0.4515, 0.4735), (6.466e-09, -0.1874, 0.144), (5.637e-08, -0.272, 0.249), (4.341e-08, -0.3668, 0.3622), (1.606e-08, -0.4603, 0.4735), (-0.03656, -0.1838, 0.144), (-0.05307, -0.2668, 0.249), (-0.07155, -0.3597, 0.3622), (-0.08981, -0.4515, 0.4735), (-0.07172, -0.1731, 0.144), (-0.1041, -0.2513, 0.249), (-0.1404, -0.3388, 0.3622), (-0.1762, -0.4253, 0.4735), (-9.665e-08, -4.918e-07, -0.09071), (-0.1041, -0.1558, 0.144), (-0.1511, -0.2262, 0.249), (-0.2038, -0.305, 0.3622), (-0.2558, -0.3828, 0.4735), (-0.1325, -0.1325, 0.144), (-0.1923, -0.1923, 0.249), (-0.2593, -0.2593, 0.3622), (-0.3255, -0.3255, 0.4735), (-0.1558, -0.1041, 0.144), (-0.2262, -0.1511, 0.249), (-0.305, -0.2038, 0.3622), (-0.3828, -0.2558, 0.4735), (-0.1731, -0.07172, 0.144), (-0.2513, -0.1041, 0.249), (-0.3388, -0.1404, 0.3622), (-0.4253, -0.1762, 0.4735), (-0.1838, -0.03656, 0.144), (-0.2668, -0.05307, 0.249), (-0.3597, -0.07155, 0.3622), (-0.4515, -0.08981, 0.4735), (-0.1874, -2.962e-07, 0.144), (-0.272, -2.781e-07, 0.249), (-0.3668, -2.796e-07, 0.3622), (-0.4603, -2.114e-07, 0.4735), (-0.1838, 0.03656, 0.144), (-0.2668, 0.05307, 0.249), (-0.3597, 0.07155, 0.3622), (-0.4515, 0.08981, 0.4735), (-0.1731, 0.07172, 0.144), (-0.2513, 0.1041, 0.249), (-0.3388, 0.1404, 0.3622), (-0.4253, 0.1762, 0.4735), (-0.1558, 0.1041, 0.144), (-0.2262, 0.1511, 0.249), (-0.305, 0.2038, 0.3622), (-0.3828, 0.2558, 0.4735), (-0.1325, 0.1325, 0.144), (-0.1923, 0.1923, 0.249), (-0.2593, 0.2593, 0.3622), (-0.3255, 0.3255, 0.4735), (-0.1041, 0.1558, 0.144), (-0.1511, 0.2262, 0.249), (-0.2038, 0.305, 0.3622), (-0.2558, 0.3828, 0.4735), (-0.07172, 0.1731, 0.144), (-0.1041, 0.2513, 0.249), (-0.1404, 0.3388, 0.3622), (-0.1762, 0.4253, 0.4735), (-0.03656, 0.1838, 0.144), (-0.05307, 0.2668, 0.249), (-0.07155, 0.3597, 0.3622), (-0.08981, 0.4515, 0.4735), (4.941e-08, 0.1874, 0.144), (8.285e-08, 0.272, 0.249), (9.751e-08, 0.3668, 0.3622), (1.325e-07, 0.4603, 0.4735)], [], [(126, 1, 0, 125), (127, 2, 1, 126), (128, 3, 2, 127), (125, 0, 72), (0, 4, 72), (1, 5, 4, 0), (2, 6, 5, 1), (3, 7, 6, 2), (4, 8, 72), (5, 9, 8, 4), (6, 10, 9, 5), (7, 11, 10, 6), (8, 12, 72), (9, 13, 12, 8), (10, 14, 13, 9), (11, 15, 14, 10), (12, 16, 72), (13, 17, 16, 12), (14, 18, 17, 13), (15, 19, 18, 14), (17, 21, 20, 16), (18, 22, 21, 17), (19, 23, 22, 18), (16, 20, 72), (20, 24, 72), (21, 25, 24, 20), (22, 26, 25, 21), (23, 27, 26, 22), (26, 30, 29, 25), (27, 31, 30, 26), (24, 28, 72), (25, 29, 28, 24), (28, 32, 72), (29, 33, 32, 28), (30, 34, 33, 29), (31, 35, 34, 30), (34, 38, 37, 33), (35, 39, 38, 34), (32, 36, 72), (33, 37, 36, 32), (36, 40, 72), (37, 41, 40, 36), (38, 42, 41, 37), (39, 43, 42, 38), (43, 47, 46, 42), (40, 44, 72), (41, 45, 44, 40), (42, 46, 45, 41), (44, 48, 72), (45, 49, 48, 44), (46, 50, 49, 45), (47, 51, 50, 46), (51, 55, 54, 50), (48, 52, 72), (49, 53, 52, 48), (50, 54, 53, 49), (52, 56, 72), (53, 57, 56, 52), (54, 58, 57, 53), (55, 59, 58, 54), (56, 60, 72), (57, 61, 60, 56), (58, 62, 61, 57), (59, 63, 62, 58), (61, 65, 64, 60), (62, 66, 65, 61), (63, 67, 66, 62), (60, 64, 72), (64, 68, 72), (65, 69, 68, 64), (66, 70, 69, 65), (67, 71, 70, 66), (69, 74, 73, 68), (70, 75, 74, 69), (71, 76, 75, 70), (68, 73, 72), (73, 77, 72), (74, 78, 77, 73), (75, 79, 78, 74), (76, 80, 79, 75), (79, 83, 82, 78), (80, 84, 83, 79), (77, 81, 72), (78, 82, 81, 77), (81, 85, 72), (82, 86, 85, 81), (83, 87, 86, 82), (84, 88, 87, 83), (87, 91, 90, 86), (88, 92, 91, 87), (85, 89, 72), (86, 90, 89, 85), (89, 93, 72), (90, 94, 93, 89), (91, 95, 94, 90), (92, 96, 95, 91), (96, 100, 99, 95), (93, 97, 72), (94, 98, 97, 93), (95, 99, 98, 94), (97, 101, 72), (98, 102, 101, 97), (99, 103, 102, 98), (100, 104, 103, 99), (101, 105, 72), (102, 106, 105, 101), (103, 107, 106, 102), (104, 108, 107, 103), (105, 109, 72), (106, 110, 109, 105), (107, 111, 110, 106), (108, 112, 111, 107), (109, 113, 72), (110, 114, 113, 109), (111, 115, 114, 110), (112, 116, 115, 111), (114, 118, 117, 113), (115, 119, 118, 114), (116, 120, 119, 115), (113, 117, 72), (117, 121, 72), (118, 122, 121, 117), (119, 123, 122, 118), (120, 124, 123, 119), (122, 126, 125, 121), (123, 127, 126, 122), (124, 128, 127, 123), (121, 125, 72)])
me_sphere.polygons.foreach_set('use_smooth', [True] * 128)
me_sphere.use_remesh_preserve_volume = False
me_sphere.use_remesh_preserve_attributes = False
me_sphere.use_mirror_vertex_groups = False
me_sphere.update()

# ---- objects
ob_sphere_002 = bpy.data.objects.new('Sphere.002', me_sphere_003)
ob_sphere_001 = bpy.data.objects.new('Sphere.001', me_sphere_002)
ob_sphere = bpy.data.objects.new('Sphere', me_sphere)
ob_lamp = bpy.data.objects.new('Lamp', light_lamp)
ob_camera = bpy.data.objects.new('Camera', cam_camera)

# ---- transforms, parenting, visibility, modifiers, constraints
ob_sphere_002.location = (0.2254, -0.025, 2.697)
ob_sphere_002.scale = (0.09003, 0.09003, 0.09003)
ob_sphere_002.lineart.crease_threshold = 0.0
ob_sphere_001.location = (0.2284, -0.00325, 2.111)
ob_sphere_001.rotation_euler = (3.149, 0.009182, -0.7925)
ob_sphere_001.scale = (3.743, 3.743, 3.743)
ob_sphere_001.lineart.crease_threshold = 0.0
_m = ob_sphere_001.modifiers.new('Solidify', 'SOLIDIFY')
_m.thickness = 0.04
_m.nonmanifold_thickness_mode = 'FIXED'
_m.nonmanifold_merge_threshold = 0.0003
ob_sphere.location = (0.2284, -0.007215, 3.24)
ob_sphere.scale = (3.743, 3.743, 3.743)
ob_sphere.lineart.crease_threshold = 0.0
_m = ob_sphere.modifiers.new('Solidify', 'SOLIDIFY')
_m.thickness = 0.04
_m.nonmanifold_thickness_mode = 'FIXED'
_m.nonmanifold_merge_threshold = 0.0003
ob_lamp.location = (4.076, 1.005, 5.904)
ob_lamp.rotation_euler = (0.6503, 0.05522, 1.866)
ob_lamp.lock_rotations_4d = False
ob_lamp.empty_display_type = 'ARROWS'
ob_lamp.color = (0.0, 0.0, 0.0, 0.0)
ob_lamp.lineart.crease_threshold = 0.0
ob_camera.location = (7.481, -6.508, 5.344)
ob_camera.rotation_euler = (1.109, 0.0, 0.8149)
ob_camera.lock_rotations_4d = False
ob_camera.empty_display_type = 'ARROWS'
ob_camera.color = (0.0, 0.0, 0.0, 0.0)
ob_camera.display_type = 'WIRE'
ob_camera.lineart.crease_threshold = 0.0

# ---- collection membership
col_collection_1.objects.link(ob_sphere_002)
col_collection_1.objects.link(ob_sphere_001)
col_collection_1.objects.link(ob_sphere)
col_collection_1.objects.link(ob_lamp)
col_collection_1.objects.link(ob_camera)

# ---- scene / render settings (as saved in the file)
scene.camera = ob_camera
scene.frame_start = 1; scene.frame_end = 250; scene.frame_set(1)
scene.render.engine = 'BLENDER_EEVEE_NEXT'
scene.render.resolution_percentage = 50
scene.render.dither_intensity = 0.0
scene.cycles.use_denoising = False
scene.cycles.samples = 128
scene.cycles.sampling_pattern = 'TABULATED_SOBOL'
scene.cycles.light_sampling_threshold = 0.0
scene.cycles.use_adaptive_sampling = False
scene.cycles.use_light_tree = False
scene.cycles.blur_glossy = 0.0
scene.cycles.sample_clamp_indirect = 0.0
scene.view_settings.view_transform = 'Standard'
bpy.context.view_layer.update()

